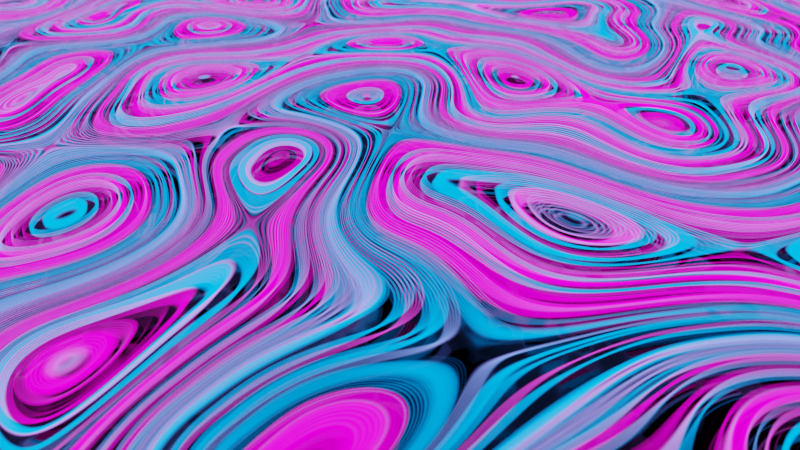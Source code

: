 # Source: Line_Wave.blend  (saved by Blender 2.83.18; exported with 4.5.12 LTS)
import bpy
from mathutils import Matrix  # noqa: F401  (used for matrix-valued properties, if any)

bpy.ops.wm.read_factory_settings(use_empty=True)
scene = bpy.context.scene
scene.name = 'Scene'

# ---- collections
col_collection = bpy.data.collections.new('Collection'); scene.collection.children.link(col_collection)

# ---- materials (node trees are filled in below, after node groups)
mat_material_001 = bpy.data.materials.new('Material.001')
mat_material_001.use_transparent_shadow = False
mat_material_002 = bpy.data.materials.new('Material.002')
mat_material_002.use_transparent_shadow = False

# ---- material node trees
mat_material_001.use_nodes = True; mat_material_001.node_tree.nodes.clear()
mat_material_002.use_nodes = True; mat_material_002.node_tree.nodes.clear()
_N = mat_material_002.node_tree.nodes; _L = mat_material_002.node_tree.links
n0 = _N.new('ShaderNodeBsdfPrincipled'); n0.name = 'Principled BSDF'; n0.location = (10, 300)
n0.distribution = 'GGX'
n0.subsurface_method = 'BURLEY'
n0.inputs[0].default_value = (0.107, 0.107, 0.107, 1.0)
n0.inputs[1].default_value = 1.0
n0.inputs[3].default_value = 1.45
n0.inputs[27].default_value = (0.0, 0.0, 0.0, 1.0)
n0.inputs[28].default_value = 1.0
n1 = _N.new('ShaderNodeOutputMaterial'); n1.name = 'Material Output'; n1.location = (300, 300)
n2 = _N.new('ShaderNodeValToRGB'); n2.name = 'ColorRamp'; n2.location = (-289, 67)
while len(n2.color_ramp.elements) > 1: n2.color_ramp.elements.remove(n2.color_ramp.elements[-1])
n2.color_ramp.elements[0].position = 0.0; n2.color_ramp.elements[0].color = (0.0, 0.0, 0.0, 1.0)
_e = n2.color_ramp.elements.new(1.0); _e.color = (1.0, 1.0, 1.0, 1.0)
n3 = _N.new('ShaderNodeTexCoord'); n3.name = 'Texture Coordinate'; n3.location = (-1047, 15)
n4 = _N.new('ShaderNodeMapping'); n4.name = 'Mapping'; n4.location = (-837, 32)
n4.width = 240
n5 = _N.new('ShaderNodeTexNoise'); n5.name = 'Musgrave Texture'; n5.location = (-547, -2)
n5.width = 150
n5.normalize = False
n5.inputs[2].default_value = 4.0
n5.inputs[3].default_value = 14.0
n5.inputs[4].default_value = 1.0
n5.inputs[5].default_value = 1.3
n5.inputs[6].default_value = 0.5
n5.inputs[7].default_value = 0.0
_L.new(n0.outputs[0], n1.inputs[0])
_L.new(n2.outputs[0], n0.inputs[2])
_L.new(n5.outputs[0], n2.inputs[0])
_L.new(n4.outputs[0], n5.inputs[0])
_L.new(n3.outputs[3], n4.inputs[0])
n1.is_active_output = True

# ---- world
world_world = bpy.data.worlds.new('World'); scene.world = world_world
world_world.use_nodes = True; world_world.node_tree.nodes.clear()
_N = world_world.node_tree.nodes; _L = world_world.node_tree.links
n0 = _N.new('ShaderNodeOutputWorld'); n0.name = 'World Output'; n0.location = (300, 300)
n1 = _N.new('ShaderNodeBackground'); n1.name = 'Background'; n1.location = (10, 300)
n1.inputs[0].default_value = (0.05088, 0.05088, 0.05088, 1.0)
_L.new(n1.outputs[0], n0.inputs[0])
n0.is_active_output = True
world_world.color = (0.05088, 0.05088, 0.05088)
world_world.use_sun_shadow = False
world_world.sun_shadow_jitter_overblur = 0.0

# ---- cameras
cam_camera_001 = bpy.data.cameras.new('Camera.001')
cam_camera_001.lens = 24.0
cam_camera_001.dof.use_dof = True
cam_camera_001.dof.aperture_fstop = 1.8

# ---- meshes
me_plane = bpy.data.meshes.new('Plane')
me_plane.from_pydata([(-8.0, -8.0, 0.0), (8.0, -8.0, 0.0), (-8.0, 8.0, 0.0), (8.0, 8.0, 0.0)], [], [(0, 1, 3, 2)])
_uv = me_plane.uv_layers.new(name='UVMap')
_uv.uv.foreach_set('vector', [0.0, 0.0, 1.0, 0.0, 1.0, 1.0, 0.0, 1.0])
me_plane.materials.append(mat_material_001)
me_plane.use_remesh_fix_poles = True
me_plane.use_remesh_preserve_attributes = False
me_plane.use_mirror_vertex_groups = False
me_plane.update()
me_plane_001 = bpy.data.meshes.new('Plane.001')
me_plane_001.from_pydata([(-1.0, -1.0, 0.0), (1.0, -1.0, 0.0), (-1.0, 1.0, 0.0), (1.0, 1.0, 0.0)], [], [(0, 1, 3, 2)])
_uv = me_plane_001.uv_layers.new(name='UVMap')
_uv.uv.foreach_set('vector', [0.0, 0.0, 1.0, 0.0, 1.0, 1.0, 0.0, 1.0])
me_plane_001.materials.append(mat_material_002)
me_plane_001.use_remesh_fix_poles = True
me_plane_001.use_remesh_preserve_attributes = False
me_plane_001.use_mirror_vertex_groups = False
me_plane_001.update()

# ---- objects
ob_empty_002 = bpy.data.objects.new('Empty.002', None)
ob_plane = bpy.data.objects.new('Plane', me_plane)
ob_plane_001 = bpy.data.objects.new('Plane.001', me_plane_001)
ob_camera = bpy.data.objects.new('Camera', cam_camera_001)
ob_empty = bpy.data.objects.new('Empty', None)
ob_empty_001 = bpy.data.objects.new('Empty.001', None)
_N = mat_material_001.node_tree.nodes; _L = mat_material_001.node_tree.links
n0 = _N.new('ShaderNodeOutputMaterial'); n0.name = 'Material Output'; n0.location = (300, 300)
n1 = _N.new('ShaderNodeBsdfTransparent'); n1.name = 'Transparent BSDF'; n1.location = (-337, 223)
n2 = _N.new('ShaderNodeMixShader'); n2.name = 'Mix Shader'; n2.location = (-1, 371)
n3 = _N.new('ShaderNodeMath'); n3.name = 'Math'; n3.location = (-600, 417)
n3.operation = 'MULTIPLY'
n3.inputs[2].default_value = 0.0
n4 = _N.new('ShaderNodeMapping'); n4.name = 'Mapping'; n4.location = (-1224, 469)
n4.width = 240
n5 = _N.new('ShaderNodeTexCoord'); n5.name = 'Texture Coordinate'; n5.location = (-1396, 448)
n5.object = ob_empty
n6 = _N.new('ShaderNodeTexVoronoi'); n6.name = 'Voronoi Texture'; n6.location = (-783, 456)
n6.inputs[2].default_value = 6.0
n7 = _N.new('ShaderNodeTexNoise'); n7.name = 'Musgrave Texture'; n7.location = (-960, 438)
n7.width = 150
n7.noise_dimensions = '4D'
n7.normalize = False
n7.inputs[2].default_value = 1.0
n7.inputs[3].default_value = 11.0
n7.inputs[4].default_value = 1.0
n7.inputs[5].default_value = 1.0
n8 = _N.new('ShaderNodeMapping'); n8.name = 'Mapping.001'; n8.location = (-1382, 95)
n8.width = 240
n9 = _N.new('ShaderNodeTexCoord'); n9.name = 'Texture Coordinate.001'; n9.location = (-1554, 74)
n9.object = ob_empty
n10 = _N.new('ShaderNodeTexNoise'); n10.name = 'Musgrave Texture.001'; n10.location = (-1118, 64)
n10.width = 150
n10.noise_dimensions = '4D'
n10.normalize = False
n10.inputs[2].default_value = 1.0
n10.inputs[3].default_value = 11.0
n10.inputs[4].default_value = 1.0
n10.inputs[5].default_value = 1.0
n11 = _N.new('ShaderNodeValToRGB'); n11.name = 'ColorRamp'; n11.location = (-425, 453)
while len(n11.color_ramp.elements) > 1: n11.color_ramp.elements.remove(n11.color_ramp.elements[-1])
n11.color_ramp.elements[0].position = 0.2955; n11.color_ramp.elements[0].color = (0.0, 0.0, 0.0, 1.0)
_e = n11.color_ramp.elements.new(1.0); _e.color = (1.0, 1.0, 1.0, 1.0)
n12 = _N.new('ShaderNodeMath'); n12.name = 'Math.001'; n12.location = (-758, 42)
n12.operation = 'MULTIPLY'
n12.inputs[2].default_value = 0.0
n13 = _N.new('ShaderNodeTexVoronoi'); n13.name = 'Voronoi Texture.001'; n13.location = (-942, 82)
n13.inputs[2].default_value = 2.0
n14 = _N.new('ShaderNodeValToRGB'); n14.name = 'ColorRamp.001'; n14.location = (-598, 110)
while len(n14.color_ramp.elements) > 1: n14.color_ramp.elements.remove(n14.color_ramp.elements[-1])
n14.color_ramp.elements[0].position = 0.2; n14.color_ramp.elements[0].color = (1.0, 0.0, 0.7625, 1.0)
_e = n14.color_ramp.elements.new(0.3455); _e.color = (0.0, 0.2991, 1.0, 1.0)
n15 = _N.new('ShaderNodeEmission'); n15.name = 'Emission'; n15.location = (-338, 133)
n15.inputs[1].default_value = 2.4
_L.new(n2.outputs[0], n0.inputs[0])
_L.new(n1.outputs[0], n2.inputs[1])
_L.new(n15.outputs[0], n2.inputs[2])
_L.new(n11.outputs[0], n2.inputs[0])
_L.new(n3.outputs[0], n11.inputs[0])
_L.new(n6.outputs[0], n3.inputs[1])
_L.new(n6.outputs[0], n3.inputs[0])
_L.new(n7.outputs[0], n6.inputs[0])
_L.new(n4.outputs[0], n7.inputs[0])
_L.new(n5.outputs[3], n4.inputs[0])
_L.new(n13.outputs[0], n12.inputs[1])
_L.new(n10.outputs[0], n13.inputs[0])
_L.new(n8.outputs[0], n10.inputs[0])
_L.new(n9.outputs[3], n8.inputs[0])
_L.new(n13.outputs[0], n12.inputs[0])
_L.new(n14.outputs[0], n15.inputs[0])
_L.new(n12.outputs[0], n14.inputs[0])
n0.is_active_output = True

# ---- transforms, parenting, visibility, modifiers, constraints
ob_empty_002.location = (3.573, 0.04048, 0.055)
ob_empty_002.lineart.crease_threshold = 0.0
ob_plane.location = (0.0, 0.0, 0.055)
ob_plane.lineart.crease_threshold = 0.0
_m = ob_plane.modifiers.new('Array', 'ARRAY')
_m.count = 6
_m.constant_offset_displace = (0.0, 0.0, 0.0)
_m.use_relative_offset = False
_m.use_object_offset = True
_m.offset_object = ob_empty_001
ob_plane_001.location = (0.0, 0.0, 0.0)
ob_plane_001.scale = (8.0, 8.0, 8.0)
ob_plane_001.lineart.crease_threshold = 0.0
ob_camera.location = (5.429, 0.8109, 1.287)
ob_camera.rotation_euler = (0.9063, 0.004409, 2.138)
ob_camera.lineart.crease_threshold = 0.0
ob_empty.location = (8.007, 0.0, 6.324)
ob_empty.lineart.crease_threshold = 0.0
ob_empty_001.location = (0.0, 0.0, 0.05)
ob_empty_001.lineart.crease_threshold = 0.0
cam_camera_001.dof.focus_object = ob_empty_002

# ---- collection membership
scene.collection.objects.link(ob_empty_002)
col_collection.objects.link(ob_plane)
col_collection.objects.link(ob_plane_001)
col_collection.objects.link(ob_camera)
col_collection.objects.link(ob_empty)
col_collection.objects.link(ob_empty_001)

# ---- scene / render settings (as saved in the file)
scene.camera = ob_camera
scene.frame_start = 1; scene.frame_end = 240; scene.frame_set(1)
scene.render.engine = 'BLENDER_EEVEE_NEXT'
scene.cycles.use_denoising = False
scene.cycles.samples = 128
scene.cycles.sampling_pattern = 'TABULATED_SOBOL'
scene.cycles.use_adaptive_sampling = False
scene.cycles.use_light_tree = False
scene.eevee.use_gtao = True
scene.eevee.gtao_quality = 1.0
scene.eevee.fast_gi_quality = 1.0
scene.eevee.use_raytracing = True
scene.view_settings.view_transform = 'Filmic'
bpy.context.view_layer.update()

